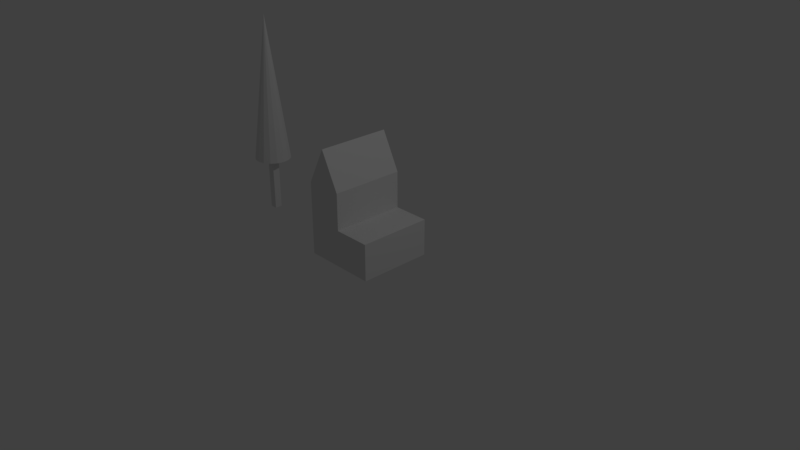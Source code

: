 # Source: landscape.blend  (saved by Blender 2.79.0; exported with 4.5.12 LTS)
import bpy
from mathutils import Matrix  # noqa: F401  (used for matrix-valued properties, if any)

bpy.ops.wm.read_factory_settings(use_empty=True)
scene = bpy.context.scene
scene.name = 'Scene'

# ---- collections
col_collection_1 = bpy.data.collections.new('Collection 1'); scene.collection.children.link(col_collection_1)

# ---- world
world_world = bpy.data.worlds.new('World'); scene.world = world_world
world_world.color = (0.05088, 0.05088, 0.05088)
world_world.use_sun_shadow = False
world_world.sun_shadow_jitter_overblur = 0.0
world_world.cycles.sampling_method = 'MANUAL'

# ---- cameras
cam_camera = bpy.data.cameras.new('Camera')
cam_camera.clip_end = 100.0
cam_camera.lens = 35.0
cam_camera.sensor_width = 32.0
cam_camera.sensor_height = 18.0
cam_camera.ortho_scale = 7.314
cam_camera.dof.focus_distance = 0.0
cam_camera.dof.aperture_fstop = 128.0

# ---- lights
light_lamp = bpy.data.lights.new('Lamp', 'POINT')
light_lamp.transmission_factor = 0.0
light_lamp.cutoff_distance = 30.0
light_lamp.energy = 100.0
light_lamp.shadow_buffer_clip_start = 1.001
light_lamp.shadow_soft_size = 0.1
light_lamp.shadow_maximum_resolution = 0.006
light_lamp.use_absolute_resolution = True

# ---- meshes
me_landscape_1_geo = bpy.data.meshes.new('landscape_1_geo')
me_landscape_1_geo.from_pydata([(-0.5, -0.5, -0.5), (-0.5, -0.5, 0.5), (-0.5, 0.5, -0.5), (-0.5, 0.5, 0.5), (0.5, -0.5, -0.5), (0.5, 0.5, -0.5), (-0.25, 0.5, 1.0), (-0.25, -0.5, 1.0), (0.0, 0.5, -0.5), (0.0, 0.5, 0.5), (0.5, 0.5, 0.0), (0.5, -0.5, 0.0), (0.0, -0.5, -0.5), (0.0, -0.5, 0.5), (0.0, -0.5, 0.0), (0.0, 0.5, 0.0)], [], [(14, 15, 9, 13), (7, 6, 3, 1), (12, 8, 5, 4), (5, 10, 11, 4), (2, 3, 9, 15, 8), (4, 11, 14, 12), (11, 10, 15, 14), (8, 12, 0, 2), (8, 15, 10, 5), (9, 3, 6), (1, 3, 2, 0), (13, 9, 6, 7), (7, 1, 13), (12, 14, 13, 1, 0)])
me_landscape_1_geo.use_remesh_preserve_volume = False
me_landscape_1_geo.use_remesh_preserve_attributes = False
me_landscape_1_geo.use_mirror_vertex_groups = False
me_landscape_1_geo.update()
me_lansscape_0_geo = bpy.data.meshes.new('lansscape_0_geo')
me_lansscape_0_geo.from_pydata([(0.0, 0.25, 0.75), (0.09567, 0.231, 0.75), (0.1768, 0.1768, 0.75), (0.231, 0.09567, 0.75), (0.25, -1.093e-08, 0.75), (0.231, -0.09567, 0.75), (0.1768, -0.1768, 0.75), (0.09567, -0.231, 0.75), (3.775e-08, -0.25, 0.75), (-0.09567, -0.231, 0.75), (-0.1768, -0.1768, 0.75), (0.0, 0.0, 2.75), (-0.231, -0.09567, 0.75), (-0.25, 2.981e-09, 0.75), (-0.231, 0.09567, 0.75), (-0.1768, 0.1768, 0.75), (-0.09567, 0.231, 0.75), (0.0, 0.0, -1.192e-07), (0.05, 0.05, 0.75), (-0.05, 0.05, 0.75), (-0.05, -0.05, 0.75), (0.05, -0.05, 0.75), (0.05, 0.05, -1.192e-07), (-0.05, 0.05, -1.192e-07), (-0.05, -0.05, -1.192e-07), (0.05, -0.05, -1.192e-07)], [], [(0, 11, 1), (1, 11, 2), (2, 11, 3), (3, 11, 4), (4, 11, 5), (5, 11, 6), (6, 11, 7), (7, 11, 8), (8, 11, 9), (9, 11, 10), (10, 11, 12), (12, 11, 13), (13, 11, 14), (14, 11, 15), (15, 11, 16), (16, 11, 0), (21, 20, 24, 25), (18, 21, 25, 22), (19, 18, 22, 23), (20, 19, 23, 24), (24, 23, 22, 25), (0, 18, 19), (18, 4, 21), (8, 20, 21), (13, 19, 20), (13, 14, 15, 16, 0, 19), (0, 1, 2, 3, 4, 18), (4, 5, 6, 7, 8, 21), (8, 9, 10, 12, 13, 20)])
me_lansscape_0_geo.use_remesh_preserve_volume = False
me_lansscape_0_geo.use_remesh_preserve_attributes = False
me_lansscape_0_geo.use_mirror_vertex_groups = False
me_lansscape_0_geo.update()

# ---- objects
ob_landscape_1 = bpy.data.objects.new('landscape_1', me_landscape_1_geo)
ob_landscape_0 = bpy.data.objects.new('landscape_0', me_lansscape_0_geo)
ob_lamp = bpy.data.objects.new('Lamp', light_lamp)
ob_camera = bpy.data.objects.new('Camera', cam_camera)

# ---- transforms, parenting, visibility, modifiers, constraints
ob_landscape_1.location = (0.0, 0.0, 0.5)
ob_landscape_1.lineart.crease_threshold = 0.0
ob_landscape_0.location = (-2.0, 0.0, 1.192e-07)
ob_landscape_0.lineart.crease_threshold = 0.0
ob_lamp.location = (4.076, 1.005, 5.904)
ob_lamp.rotation_euler = (0.6503, 0.05522, 1.866)
ob_lamp.lock_rotations_4d = False
ob_lamp.empty_display_type = 'ARROWS'
ob_lamp.color = (0.0, 0.0, 0.0, 0.0)
ob_lamp.lineart.crease_threshold = 0.0
ob_camera.location = (7.481, -6.508, 5.344)
ob_camera.rotation_euler = (1.109, 0.0, 0.8149)
ob_camera.lock_rotations_4d = False
ob_camera.empty_display_type = 'ARROWS'
ob_camera.color = (0.0, 0.0, 0.0, 0.0)
ob_camera.display_type = 'WIRE'
ob_camera.lineart.crease_threshold = 0.0

# ---- collection membership
col_collection_1.objects.link(ob_landscape_1)
col_collection_1.objects.link(ob_landscape_0)
col_collection_1.objects.link(ob_lamp)
col_collection_1.objects.link(ob_camera)

# ---- scene / render settings (as saved in the file)
scene.camera = ob_camera
scene.frame_start = 1; scene.frame_end = 250; scene.frame_set(1)
scene.render.engine = 'BLENDER_EEVEE_NEXT'
scene.render.resolution_percentage = 50
scene.render.dither_intensity = 0.0
scene.cycles.use_denoising = False
scene.cycles.samples = 128
scene.cycles.sampling_pattern = 'TABULATED_SOBOL'
scene.cycles.use_adaptive_sampling = False
scene.cycles.use_light_tree = False
scene.cycles.blur_glossy = 0.0
scene.cycles.sample_clamp_indirect = 0.0
scene.view_settings.view_transform = 'Standard'
bpy.context.view_layer.update()
